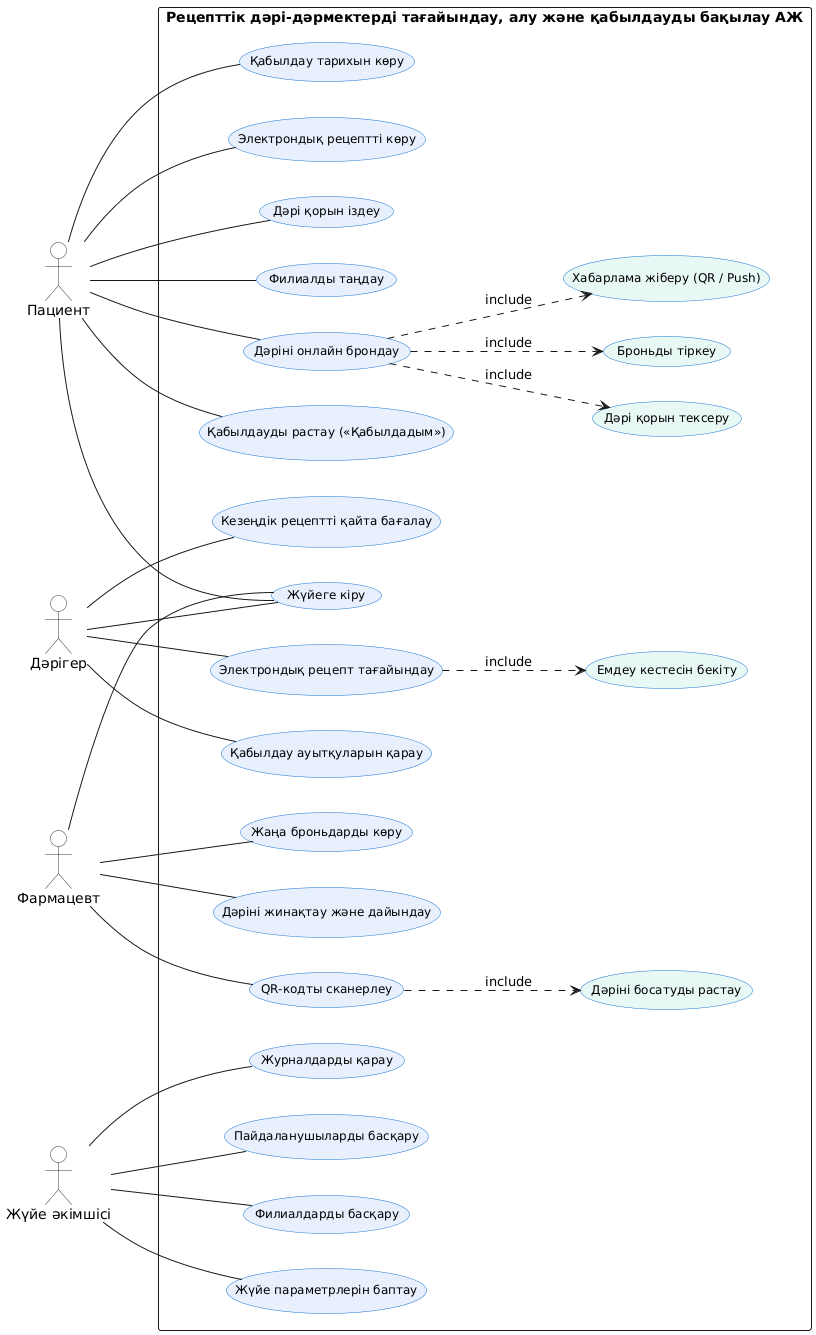

The diagram above was rendered by PlantUML. Its source (embedded in the PNG):
@startuml
left to right direction
skinparam packageStyle rectangle
skinparam shadowing false

' Стильдерді орнату (суреттегідей сопақшалар)
skinparam usecase {
    BackgroundColor #E8F0FE
    BorderColor #1976D2
    FontName Arial
    FontSize 12
}
skinparam actor {
    BackgroundColor #FFFFFF
    BorderColor #333333
}

actor "Пациент" as Patient
actor "Дәрігер" as Doctor
actor "Фармацевт" as Pharmacist
actor "Жүйе әкімшісі" as Admin

rectangle "Рецепттік дәрі-дәрмектерді тағайындау, алу және қабылдауды бақылау АЖ" {

    ' Пациент функциялары
    usecase "Жүйеге кіру" as UC_Login
    usecase "Электрондық рецептті көру" as UC_ViewPrescription
    usecase "Дәрі қорын іздеу" as UC_SearchStock
    usecase "Филиалды таңдау" as UC_SelectBranch
    usecase "Дәріні онлайн брондау" as UC_BookMed
    usecase "Қабылдауды растау («Қабылдадым»)" as UC_ConfirmTake
    usecase "Қабылдау тарихын көру" as UC_ViewHistory

    ' Дәрігер функциялары
    usecase "Электрондық рецепт тағайындау" as UC_CreatePrescription
    usecase "Қабылдау ауытқуларын қарау" as UC_ViewAlerts
    usecase "Кезеңдік рецептті қайта бағалау" as UC_ReviewPrescription

    ' Фармацевт функциялары
    usecase "Жаңа броньдарды көру" as UC_ViewOrders
    usecase "Дәріні жинақтау және дайындау" as UC_PrepMed
    usecase "QR-кодты сканерлеу" as UC_ScanQR

    ' «include» ішкі функциялары
    usecase "Дәрі қорын тексеру" as UC_CheckInventory #E8F8F5
    usecase "Броньды тіркеу" as UC_RegisterBooking #E8F8F5
    usecase "Хабарлама жіберу (QR / Push)" as UC_SendNotif #E8F8F5
    usecase "Емдеу кестесін бекіту" as UC_SetSchedule #E8F8F5
    usecase "Дәріні босатуды растау" as UC_DispenseMed #E8F8F5

    ' Әкімші функциялары
    usecase "Пайдаланушыларды басқару" as UC_ManageUsers
    usecase "Филиалдарды басқару" as UC_ManageBranches
    usecase "Жүйе параметрлерін баптау" as UC_SysConfig
    usecase "Журналдарды қарау" as UC_ViewLogs
}

' Пациент байланыстары
Patient -- UC_Login
Patient -- UC_ViewPrescription
Patient -- UC_SearchStock
Patient -- UC_SelectBranch
Patient -- UC_BookMed
Patient -- UC_ConfirmTake
Patient -- UC_ViewHistory

' Include байланыстары (брондау кезінде)
UC_BookMed ..> UC_CheckInventory : «include»
UC_BookMed ..> UC_RegisterBooking : «include»
UC_BookMed ..> UC_SendNotif : «include»

' Дәрігер байланыстары
Doctor -- UC_Login
Doctor -- UC_CreatePrescription
Doctor -- UC_ViewAlerts
Doctor -- UC_ReviewPrescription
UC_CreatePrescription ..> UC_SetSchedule : «include»

' Фармацевт байланыстары
Pharmacist -- UC_Login
Pharmacist -- UC_ViewOrders
Pharmacist -- UC_PrepMed
Pharmacist -- UC_ScanQR
UC_ScanQR ..> UC_DispenseMed : «include»

' Әкімші байланыстары
Admin -- UC_ManageUsers
Admin -- UC_ManageBranches
Admin -- UC_SysConfig
Admin -- UC_ViewLogs
@enduml